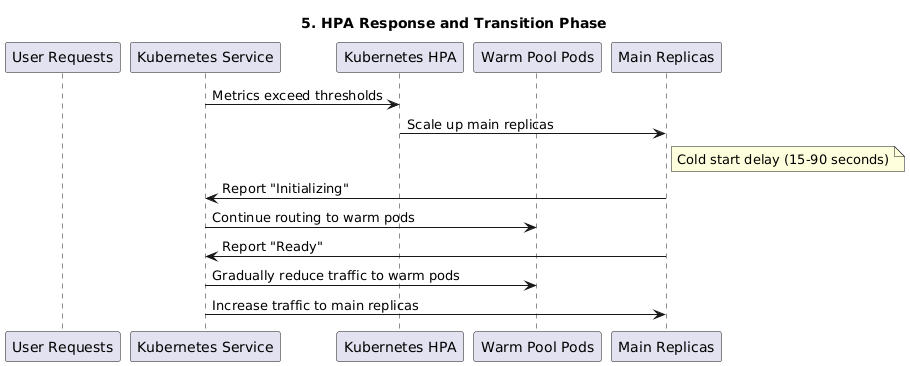

The diagram above was rendered by PlantUML. Its source (embedded in the PNG):
@startuml
title 5. HPA Response and Transition Phase

participant "User Requests" as User
participant "Kubernetes Service" as K8sService
participant "Kubernetes HPA" as K8sHPA
participant "Warm Pool Pods" as WarmPool
participant "Main Replicas" as MainReplica

' Traditional HPA Response (Slower)
K8sService -> K8sHPA: Metrics exceed thresholds
K8sHPA -> MainReplica: Scale up main replicas
note right of MainReplica: Cold start delay (15-90 seconds)
MainReplica -> K8sService: Report "Initializing"
K8sService -> WarmPool: Continue routing to warm pods

' Transition to Normal Operation
MainReplica -> K8sService: Report "Ready"
K8sService -> WarmPool: Gradually reduce traffic to warm pods
K8sService -> MainReplica: Increase traffic to main replicas
@enduml